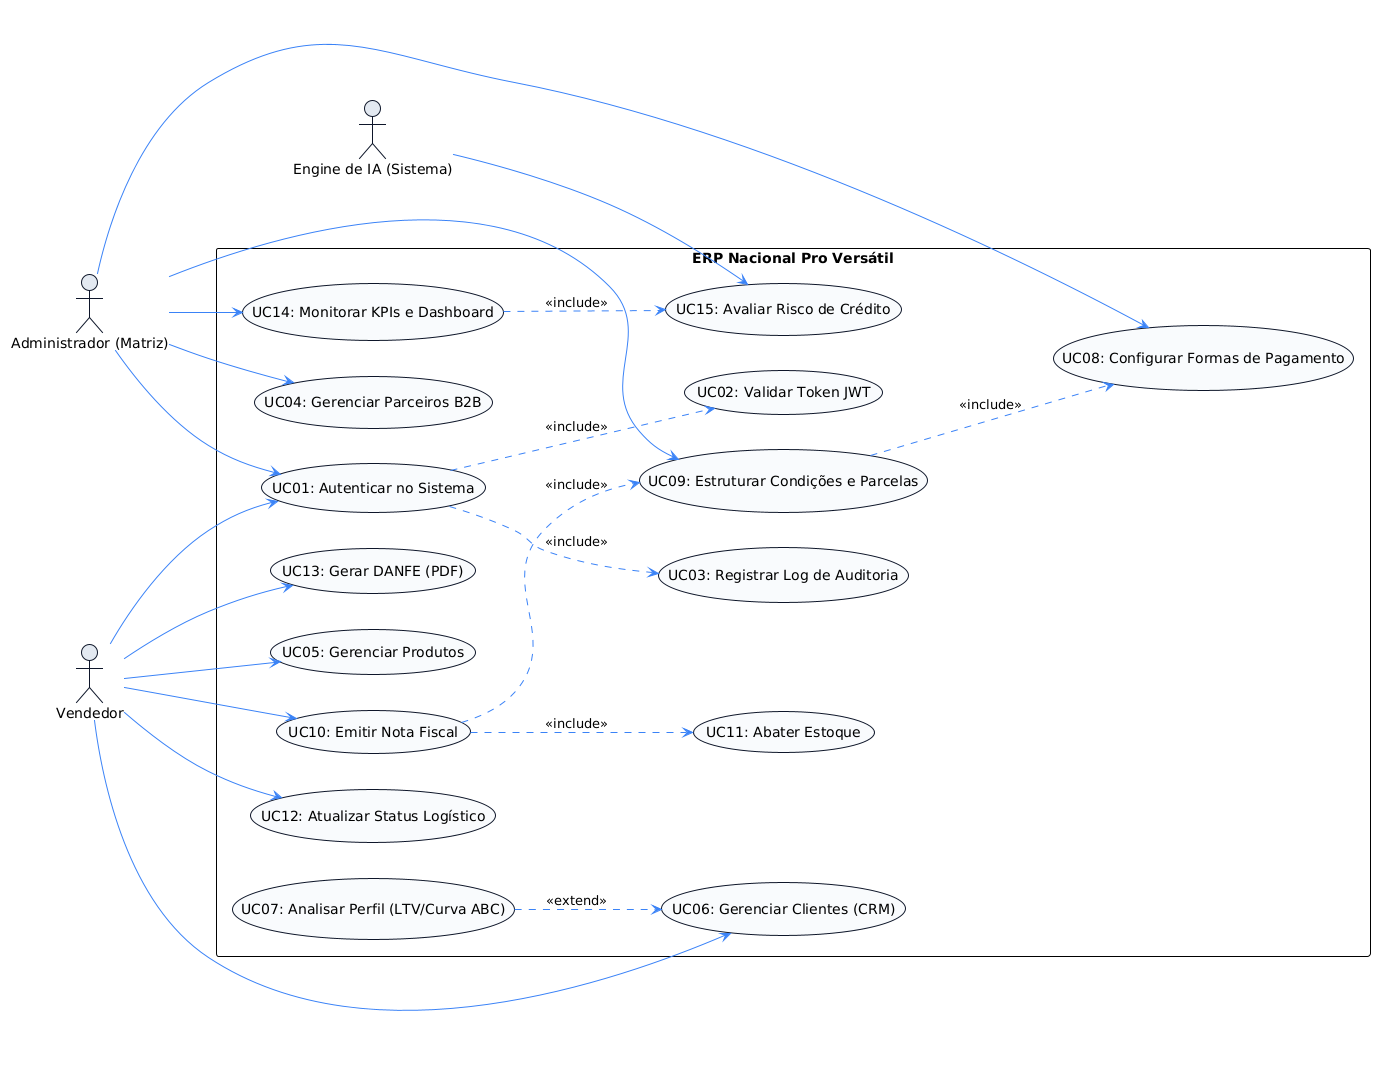

The diagram above was rendered by PlantUML. Its source (embedded in the PNG):
@startuml
!theme plain
left to right direction
skinparam packageStyle rectangle
skinparam usecase {
    BackgroundColor #f8fafc
    BorderColor #0f172a
    ArrowColor #3b82f6
    FontName Inter, Arial
}
skinparam actor {
    BackgroundColor #e2e8f0
    BorderColor #0f172a
    FontName Inter, Arial
}

actor "Administrador (Matriz)" as Admin
actor "Vendedor" as Vend
actor "Engine de IA (Sistema)" as IA

rectangle "ERP Nacional Pro Versátil" {
    
    usecase "UC01: Autenticar no Sistema" as UC1
    usecase "UC02: Validar Token JWT" as UC2
    usecase "UC03: Registrar Log de Auditoria" as UC3
    
    usecase "UC04: Gerenciar Parceiros B2B" as UC4
    usecase "UC05: Gerenciar Produtos" as UC5
    usecase "UC06: Gerenciar Clientes (CRM)" as UC6
    usecase "UC07: Analisar Perfil (LTV/Curva ABC)" as UC7
    
    usecase "UC08: Configurar Formas de Pagamento" as UC8
    usecase "UC09: Estruturar Condições e Parcelas" as UC9
    
    usecase "UC10: Emitir Nota Fiscal" as UC10
    usecase "UC11: Abater Estoque" as UC11
    usecase "UC12: Atualizar Status Logístico" as UC12
    usecase "UC13: Gerar DANFE (PDF)" as UC13
    
    usecase "UC14: Monitorar KPIs e Dashboard" as UC14
    usecase "UC15: Avaliar Risco de Crédito" as UC15
}

' Relações Primárias (Atores -> Casos de Uso)
Admin --> UC1
Vend --> UC1

Admin --> UC4
Admin --> UC8
Admin --> UC9
Admin --> UC14

Vend --> UC5
Vend --> UC6
Vend --> UC10
Vend --> UC12
Vend --> UC13

IA --> UC15

' Regras de Inclusão e Extensão (Dependências)
UC1 ..> UC2 : <<include>>
UC1 ..> UC3 : <<include>>

UC7 ..> UC6 : <<extend>>
UC9 ..> UC8 : <<include>>

UC10 ..> UC11 : <<include>>
UC10 ..> UC9 : <<include>>

UC14 ..> UC15 : <<include>>
@enduml